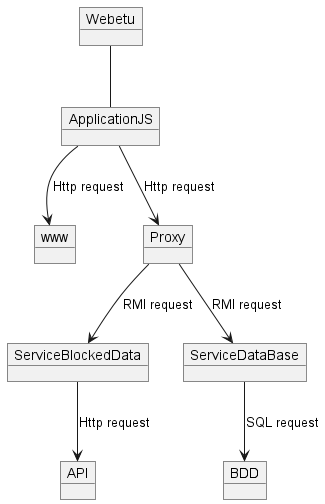

The diagram above was rendered by PlantUML. Its source (embedded in the PNG):
@startuml
'https://plantuml.com/class-diagram

object Webetu
object ApplicationJS
object www
object Proxy
object API
object ServiceBlockedData
object ServiceDataBase
object BDD

Webetu -- ApplicationJS
ApplicationJS --> www : Http request
ApplicationJS --> Proxy : Http request
Proxy --> ServiceBlockedData : RMI request
ServiceBlockedData --> API : Http request
Proxy --> ServiceDataBase : RMI request
ServiceDataBase --> BDD : SQL request

@enduml